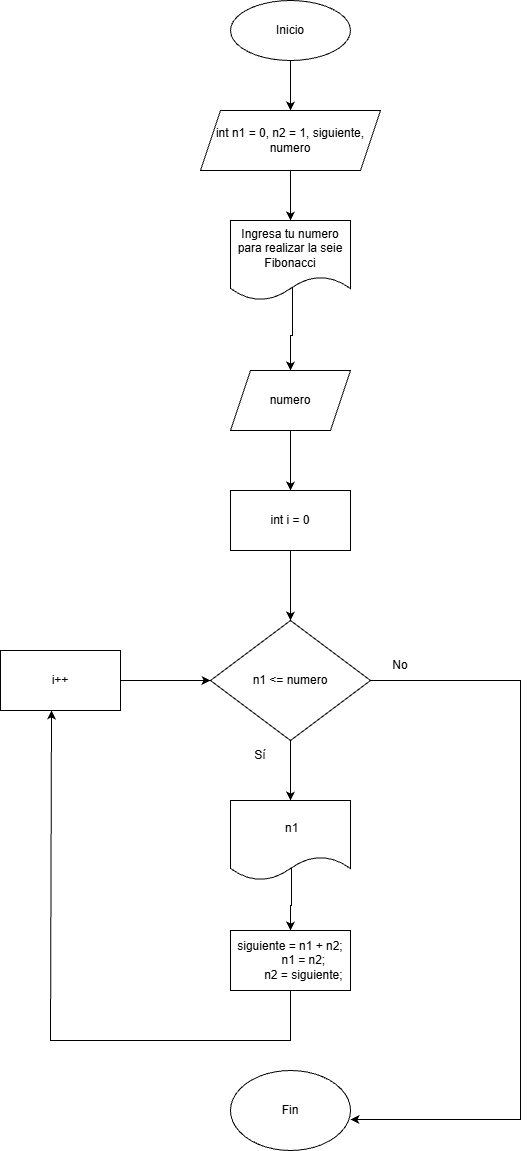

The diagram above was exported from draw.io. Its source (the exported page's mxGraphModel, read from the mxfile embedded in the PNG):
<mxGraphModel dx="860" dy="465" grid="1" gridSize="10" guides="1" tooltips="1" connect="1" arrows="1" fold="1" page="1" pageScale="1" pageWidth="850" pageHeight="1100" math="0" shadow="0">
  <root>
    <mxCell id="0" />
    <mxCell id="1" parent="0" />
    <mxCell id="MaGEiDSeNsG051jKCtSR-11" edge="1" parent="1" source="MaGEiDSeNsG051jKCtSR-1" style="edgeStyle=orthogonalEdgeStyle;rounded=0;orthogonalLoop=1;jettySize=auto;html=1;entryX=0.5;entryY=0;entryDx=0;entryDy=0;" target="MaGEiDSeNsG051jKCtSR-2">
      <mxGeometry relative="1" as="geometry" />
    </mxCell>
    <mxCell id="MaGEiDSeNsG051jKCtSR-1" parent="1" style="ellipse;whiteSpace=wrap;html=1;" value="Inicio" vertex="1">
      <mxGeometry height="60" width="120" x="350" y="30" as="geometry" />
    </mxCell>
    <mxCell id="MaGEiDSeNsG051jKCtSR-12" edge="1" parent="1" source="MaGEiDSeNsG051jKCtSR-2" style="edgeStyle=orthogonalEdgeStyle;rounded=0;orthogonalLoop=1;jettySize=auto;html=1;entryX=0.5;entryY=0;entryDx=0;entryDy=0;" target="MaGEiDSeNsG051jKCtSR-3">
      <mxGeometry relative="1" as="geometry" />
    </mxCell>
    <mxCell id="MaGEiDSeNsG051jKCtSR-2" parent="1" style="shape=parallelogram;perimeter=parallelogramPerimeter;whiteSpace=wrap;html=1;fixedSize=1;" value="int n1 = 0, n2 = 1, siguiente, numero" vertex="1">
      <mxGeometry height="60" width="180" x="320" y="140" as="geometry" />
    </mxCell>
    <mxCell id="MaGEiDSeNsG051jKCtSR-13" edge="1" parent="1" source="MaGEiDSeNsG051jKCtSR-3" style="edgeStyle=orthogonalEdgeStyle;rounded=0;orthogonalLoop=1;jettySize=auto;html=1;entryX=0.5;entryY=0;entryDx=0;entryDy=0;exitX=0.517;exitY=0.838;exitDx=0;exitDy=0;exitPerimeter=0;" target="MaGEiDSeNsG051jKCtSR-4">
      <mxGeometry relative="1" as="geometry" />
    </mxCell>
    <mxCell id="MaGEiDSeNsG051jKCtSR-3" parent="1" style="shape=document;whiteSpace=wrap;html=1;boundedLbl=1;" value="Ingresa tu numero para realizar la seie Fibonacci" vertex="1">
      <mxGeometry height="80" width="120" x="350" y="250" as="geometry" />
    </mxCell>
    <mxCell id="MaGEiDSeNsG051jKCtSR-14" edge="1" parent="1" source="MaGEiDSeNsG051jKCtSR-4" style="edgeStyle=orthogonalEdgeStyle;rounded=0;orthogonalLoop=1;jettySize=auto;html=1;entryX=0.5;entryY=0;entryDx=0;entryDy=0;" target="MaGEiDSeNsG051jKCtSR-5">
      <mxGeometry relative="1" as="geometry" />
    </mxCell>
    <mxCell id="MaGEiDSeNsG051jKCtSR-4" parent="1" style="shape=parallelogram;perimeter=parallelogramPerimeter;whiteSpace=wrap;html=1;fixedSize=1;" value="numero" vertex="1">
      <mxGeometry height="60" width="120" x="350" y="400" as="geometry" />
    </mxCell>
    <mxCell id="MaGEiDSeNsG051jKCtSR-16" edge="1" parent="1" source="MaGEiDSeNsG051jKCtSR-5" style="edgeStyle=orthogonalEdgeStyle;rounded=0;orthogonalLoop=1;jettySize=auto;html=1;entryX=0.5;entryY=0;entryDx=0;entryDy=0;" target="MaGEiDSeNsG051jKCtSR-6">
      <mxGeometry relative="1" as="geometry" />
    </mxCell>
    <mxCell id="MaGEiDSeNsG051jKCtSR-5" parent="1" style="rounded=0;whiteSpace=wrap;html=1;" value="int i = 0" vertex="1">
      <mxGeometry height="60" width="120" x="350" y="520" as="geometry" />
    </mxCell>
    <mxCell id="MaGEiDSeNsG051jKCtSR-17" edge="1" parent="1" source="MaGEiDSeNsG051jKCtSR-6" style="edgeStyle=orthogonalEdgeStyle;rounded=0;orthogonalLoop=1;jettySize=auto;html=1;entryX=0.5;entryY=0;entryDx=0;entryDy=0;" target="MaGEiDSeNsG051jKCtSR-7">
      <mxGeometry relative="1" as="geometry" />
    </mxCell>
    <mxCell id="MaGEiDSeNsG051jKCtSR-6" parent="1" style="rhombus;whiteSpace=wrap;html=1;" value="n1 &amp;lt;= numero" vertex="1">
      <mxGeometry height="120" width="160" x="330" y="650" as="geometry" />
    </mxCell>
    <mxCell id="MaGEiDSeNsG051jKCtSR-18" edge="1" parent="1" source="MaGEiDSeNsG051jKCtSR-7" style="edgeStyle=orthogonalEdgeStyle;rounded=0;orthogonalLoop=1;jettySize=auto;html=1;entryX=0.5;entryY=0;entryDx=0;entryDy=0;exitX=0.508;exitY=0.825;exitDx=0;exitDy=0;exitPerimeter=0;" target="MaGEiDSeNsG051jKCtSR-8">
      <mxGeometry relative="1" as="geometry" />
    </mxCell>
    <mxCell id="MaGEiDSeNsG051jKCtSR-7" parent="1" style="shape=document;whiteSpace=wrap;html=1;boundedLbl=1;" value="&amp;nbsp;n1" vertex="1">
      <mxGeometry height="80" width="120" x="350" y="830" as="geometry" />
    </mxCell>
    <mxCell id="MaGEiDSeNsG051jKCtSR-8" parent="1" style="rounded=0;whiteSpace=wrap;html=1;" value="&lt;div&gt;siguiente = n1 + n2;&lt;/div&gt;&lt;div&gt;&amp;nbsp; &amp;nbsp; &amp;nbsp; &amp;nbsp; n1 = n2;&lt;/div&gt;&lt;div&gt;&amp;nbsp; &amp;nbsp; &amp;nbsp; &amp;nbsp; n2 = siguiente;&lt;/div&gt;" vertex="1">
      <mxGeometry height="60" width="120" x="350" y="960" as="geometry" />
    </mxCell>
    <mxCell id="MaGEiDSeNsG051jKCtSR-9" parent="1" style="ellipse;whiteSpace=wrap;html=1;" value="Fin" vertex="1">
      <mxGeometry height="80" width="120" x="350" y="1100" as="geometry" />
    </mxCell>
    <mxCell id="MaGEiDSeNsG051jKCtSR-21" edge="1" parent="1" source="MaGEiDSeNsG051jKCtSR-10" style="edgeStyle=orthogonalEdgeStyle;rounded=0;orthogonalLoop=1;jettySize=auto;html=1;entryX=0;entryY=0.5;entryDx=0;entryDy=0;" target="MaGEiDSeNsG051jKCtSR-6">
      <mxGeometry relative="1" as="geometry" />
    </mxCell>
    <mxCell id="MaGEiDSeNsG051jKCtSR-10" parent="1" style="rounded=0;whiteSpace=wrap;html=1;" value="i++" vertex="1">
      <mxGeometry height="60" width="120" x="120" y="680" as="geometry" />
    </mxCell>
    <mxCell id="MaGEiDSeNsG051jKCtSR-15" edge="1" parent="1" source="MaGEiDSeNsG051jKCtSR-5" style="edgeStyle=orthogonalEdgeStyle;rounded=0;orthogonalLoop=1;jettySize=auto;html=1;exitX=0.5;exitY=1;exitDx=0;exitDy=0;" target="MaGEiDSeNsG051jKCtSR-5">
      <mxGeometry relative="1" as="geometry" />
    </mxCell>
    <mxCell id="MaGEiDSeNsG051jKCtSR-20" edge="1" parent="1" source="MaGEiDSeNsG051jKCtSR-8" style="endArrow=classic;html=1;rounded=0;entryX=0.425;entryY=1;entryDx=0;entryDy=0;exitX=0.5;exitY=1;exitDx=0;exitDy=0;entryPerimeter=0;" target="MaGEiDSeNsG051jKCtSR-10" value="">
      <mxGeometry height="50" relative="1" width="50" as="geometry">
        <Array as="points">
          <mxPoint x="410" y="1070" />
          <mxPoint x="170" y="1070" />
        </Array>
        <mxPoint x="400" y="1060" as="sourcePoint" />
        <mxPoint x="170" y="810" as="targetPoint" />
      </mxGeometry>
    </mxCell>
    <mxCell id="MaGEiDSeNsG051jKCtSR-22" edge="1" parent="1" source="MaGEiDSeNsG051jKCtSR-6" style="edgeStyle=orthogonalEdgeStyle;rounded=0;orthogonalLoop=1;jettySize=auto;html=1;entryX=1;entryY=0.613;entryDx=0;entryDy=0;entryPerimeter=0;" target="MaGEiDSeNsG051jKCtSR-9">
      <mxGeometry relative="1" as="geometry">
        <Array as="points">
          <mxPoint x="640" y="710" />
          <mxPoint x="640" y="1149" />
        </Array>
      </mxGeometry>
    </mxCell>
    <mxCell id="MaGEiDSeNsG051jKCtSR-23" parent="1" style="text;html=1;whiteSpace=wrap;strokeColor=none;fillColor=none;align=center;verticalAlign=middle;rounded=0;" value="Sí" vertex="1">
      <mxGeometry height="30" width="60" x="350" y="770" as="geometry" />
    </mxCell>
    <mxCell id="MaGEiDSeNsG051jKCtSR-24" parent="1" style="text;html=1;whiteSpace=wrap;strokeColor=none;fillColor=none;align=center;verticalAlign=middle;rounded=0;" value="No" vertex="1">
      <mxGeometry height="30" width="60" x="490" y="680" as="geometry" />
    </mxCell>
  </root>
</mxGraphModel>